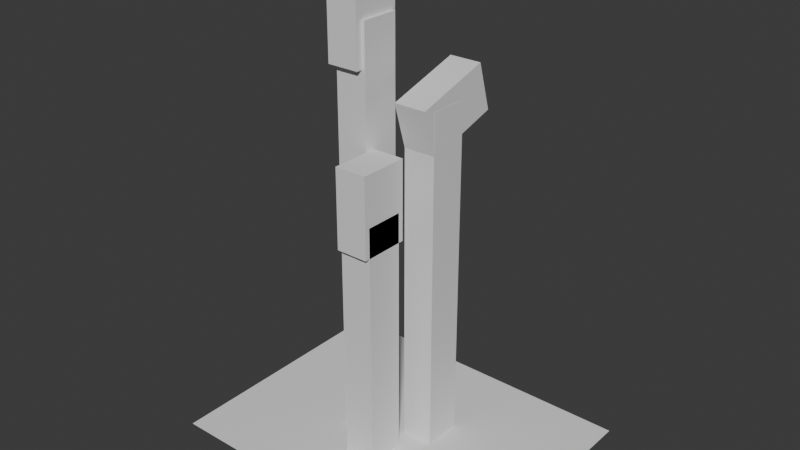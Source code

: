 # Source: weed.blend  (saved by Blender 4.5.88; exported with 4.5.12 LTS)
import bpy
from mathutils import Matrix  # noqa: F401  (used for matrix-valued properties, if any)

bpy.ops.wm.read_factory_settings(use_empty=True)
scene = bpy.context.scene
scene.name = 'Scene'

# ---- collections
col_collection = bpy.data.collections.new('Collection'); scene.collection.children.link(col_collection)

# ---- materials (node trees are filled in below, after node groups)
mat_material = bpy.data.materials.new('Material')
mat_material.alpha_threshold = 0.0
mat_material.roughness = 0.5
mat_material.line_color = (0.0, 0.0, 0.0, 1.0)
mat_material_001 = bpy.data.materials.new('Material.001')
mat_material_001.alpha_threshold = 0.0
mat_material_001.roughness = 0.5
mat_material_001.line_color = (0.0, 0.0, 0.0, 1.0)
mat_material_002 = bpy.data.materials.new('Material.002')
mat_material_002.alpha_threshold = 0.0
mat_material_002.roughness = 0.5
mat_material_002.line_color = (0.0, 0.0, 0.0, 1.0)
mat_material_003 = bpy.data.materials.new('Material.003')
mat_material_003.alpha_threshold = 0.0
mat_material_003.roughness = 0.5
mat_material_003.line_color = (0.0, 0.0, 0.0, 1.0)
mat_material_004 = bpy.data.materials.new('Material.004')
mat_material_004.alpha_threshold = 0.0
mat_material_004.roughness = 0.5
mat_material_004.line_color = (0.0, 0.0, 0.0, 1.0)
mat_material_005 = bpy.data.materials.new('Material.005')
mat_material_005.alpha_threshold = 0.0
mat_material_005.roughness = 0.5
mat_material_005.line_color = (0.0, 0.0, 0.0, 1.0)

# ---- material node trees
mat_material.use_nodes = True; mat_material.node_tree.nodes.clear()
_N = mat_material.node_tree.nodes; _L = mat_material.node_tree.links
n0 = _N.new('ShaderNodeOutputMaterial'); n0.name = 'Material Output'; n0.location = (200, 100)
n1 = _N.new('ShaderNodeBsdfPrincipled'); n1.name = 'Principled BSDF'; n1.location = (-200, 100)
n1.inputs[3].default_value = 1.45
_L.new(n1.outputs[0], n0.inputs[0])
n0.is_active_output = True
mat_material_001.use_nodes = True; mat_material_001.node_tree.nodes.clear()
_N = mat_material_001.node_tree.nodes; _L = mat_material_001.node_tree.links
n0 = _N.new('ShaderNodeOutputMaterial'); n0.name = 'Material Output'; n0.location = (200, 100)
n1 = _N.new('ShaderNodeBsdfPrincipled'); n1.name = 'Principled BSDF'; n1.location = (-200, 100)
n1.inputs[3].default_value = 1.45
_L.new(n1.outputs[0], n0.inputs[0])
n0.is_active_output = True
mat_material_002.use_nodes = True; mat_material_002.node_tree.nodes.clear()
_N = mat_material_002.node_tree.nodes; _L = mat_material_002.node_tree.links
n0 = _N.new('ShaderNodeOutputMaterial'); n0.name = 'Material Output'; n0.location = (200, 100)
n1 = _N.new('ShaderNodeBsdfPrincipled'); n1.name = 'Principled BSDF'; n1.location = (-200, 100)
n1.inputs[3].default_value = 1.45
_L.new(n1.outputs[0], n0.inputs[0])
n0.is_active_output = True
mat_material_003.use_nodes = True; mat_material_003.node_tree.nodes.clear()
_N = mat_material_003.node_tree.nodes; _L = mat_material_003.node_tree.links
n0 = _N.new('ShaderNodeOutputMaterial'); n0.name = 'Material Output'; n0.location = (200, 100)
n1 = _N.new('ShaderNodeBsdfPrincipled'); n1.name = 'Principled BSDF'; n1.location = (-200, 100)
n1.inputs[3].default_value = 1.45
_L.new(n1.outputs[0], n0.inputs[0])
n0.is_active_output = True
mat_material_004.use_nodes = True; mat_material_004.node_tree.nodes.clear()
_N = mat_material_004.node_tree.nodes; _L = mat_material_004.node_tree.links
n0 = _N.new('ShaderNodeOutputMaterial'); n0.name = 'Material Output'; n0.location = (200, 100)
n1 = _N.new('ShaderNodeBsdfPrincipled'); n1.name = 'Principled BSDF'; n1.location = (-200, 100)
n1.inputs[3].default_value = 1.45
_L.new(n1.outputs[0], n0.inputs[0])
n0.is_active_output = True
mat_material_005.use_nodes = True; mat_material_005.node_tree.nodes.clear()
_N = mat_material_005.node_tree.nodes; _L = mat_material_005.node_tree.links
n0 = _N.new('ShaderNodeOutputMaterial'); n0.name = 'Material Output'; n0.location = (200, 100)
n1 = _N.new('ShaderNodeBsdfPrincipled'); n1.name = 'Principled BSDF'; n1.location = (-200, 100)
n1.inputs[3].default_value = 1.45
_L.new(n1.outputs[0], n0.inputs[0])
n0.is_active_output = True

# ---- world
world_world = bpy.data.worlds.new('World'); scene.world = world_world
world_world.use_nodes = True; world_world.node_tree.nodes.clear()
_N = world_world.node_tree.nodes; _L = world_world.node_tree.links
n0 = _N.new('ShaderNodeOutputWorld'); n0.name = 'World Output'; n0.location = (200, 100)
n1 = _N.new('ShaderNodeBackground'); n1.name = 'Background'; n1.location = (-200, 100)
n1.inputs[0].default_value = (0.05088, 0.05088, 0.05088, 1.0)
_L.new(n1.outputs[0], n0.inputs[0])
n0.is_active_output = True
world_world.color = (0.05088, 0.05088, 0.05088)
world_world.sun_shadow_jitter_overblur = 0.0

# ---- meshes
me_cube = bpy.data.meshes.new('Cube')
me_cube.from_pydata([(1.0, 1.0, 1.0), (1.0, 1.0, -1.0), (1.0, -1.0, 1.0), (1.0, -1.0, -1.0), (-1.0, 1.0, 1.0), (-1.0, 1.0, -1.0), (-1.0, -1.0, 1.0), (-1.0, -1.0, -1.0)], [], [(0, 4, 6, 2), (3, 2, 6, 7), (7, 6, 4, 5), (5, 1, 3, 7), (1, 0, 2, 3), (5, 4, 0, 1)])
_uv = me_cube.uv_layers.new(name='UVMap')
_uv.uv.foreach_set('vector', [0.625, 0.5, 0.875, 0.5, 0.875, 0.75, 0.625, 0.75, 0.375, 0.75, 0.625, 0.75, 0.625, 1.0, 0.375, 1.0, 0.375, 0.0, 0.625, 0.0, 0.625, 0.25, 0.375, 0.25, 0.125, 0.5, 0.375, 0.5, 0.375, 0.75, 0.125, 0.75, 0.375, 0.5, 0.625, 0.5, 0.625, 0.75, 0.375, 0.75, 0.375, 0.25, 0.625, 0.25, 0.625, 0.5, 0.375, 0.5])
me_cube.materials.append(mat_material)
me_cube.use_mirror_vertex_groups = False
me_cube.update()
me_plane = bpy.data.meshes.new('Plane')
me_plane.from_pydata([(-1.0, -1.0, 0.0), (1.0, -1.0, 0.0), (-1.0, 1.0, 0.0), (1.0, 1.0, 0.0)], [], [(0, 1, 3, 2)])
_uv = me_plane.uv_layers.new(name='UVMap')
_uv.uv.foreach_set('vector', [0.0, 0.0, 1.0, 0.0, 1.0, 1.0, 0.0, 1.0])
me_plane.update()
me_cube_001 = bpy.data.meshes.new('Cube.001')
me_cube_001.from_pydata([(1.0, 1.0, 1.0), (1.0, 1.0, -1.0), (1.0, -1.0, 1.0), (1.0, -1.0, -1.0), (-1.0, 1.0, 1.0), (-1.0, 1.0, -1.0), (-1.0, -1.0, 1.0), (-1.0, -1.0, -1.0)], [], [(0, 4, 6, 2), (3, 2, 6, 7), (7, 6, 4, 5), (5, 1, 3, 7), (1, 0, 2, 3), (5, 4, 0, 1)])
_uv = me_cube_001.uv_layers.new(name='UVMap')
_uv.uv.foreach_set('vector', [0.625, 0.5, 0.875, 0.5, 0.875, 0.75, 0.625, 0.75, 0.375, 0.75, 0.625, 0.75, 0.625, 1.0, 0.375, 1.0, 0.375, 0.0, 0.625, 0.0, 0.625, 0.25, 0.375, 0.25, 0.125, 0.5, 0.375, 0.5, 0.375, 0.75, 0.125, 0.75, 0.375, 0.5, 0.625, 0.5, 0.625, 0.75, 0.375, 0.75, 0.375, 0.25, 0.625, 0.25, 0.625, 0.5, 0.375, 0.5])
me_cube_001.materials.append(mat_material_001)
me_cube_001.use_mirror_vertex_groups = False
me_cube_001.update()
me_cube_002 = bpy.data.meshes.new('Cube.002')
me_cube_002.from_pydata([(1.0, 1.0, 1.0), (1.0, 1.0, -1.0), (1.0, -1.0, 1.0), (1.0, -1.0, -1.0), (-1.0, 1.0, 1.0), (-1.0, 1.0, -1.0), (-1.0, -1.0, 1.0), (-1.0, -1.0, -1.0)], [], [(0, 4, 6, 2), (3, 2, 6, 7), (7, 6, 4, 5), (5, 1, 3, 7), (1, 0, 2, 3), (5, 4, 0, 1)])
_uv = me_cube_002.uv_layers.new(name='UVMap')
_uv.uv.foreach_set('vector', [0.625, 0.5, 0.875, 0.5, 0.875, 0.75, 0.625, 0.75, 0.375, 0.75, 0.625, 0.75, 0.625, 1.0, 0.375, 1.0, 0.375, 0.0, 0.625, 0.0, 0.625, 0.25, 0.375, 0.25, 0.125, 0.5, 0.375, 0.5, 0.375, 0.75, 0.125, 0.75, 0.375, 0.5, 0.625, 0.5, 0.625, 0.75, 0.375, 0.75, 0.375, 0.25, 0.625, 0.25, 0.625, 0.5, 0.375, 0.5])
me_cube_002.materials.append(mat_material_002)
me_cube_002.use_mirror_vertex_groups = False
me_cube_002.update()
me_cube_003 = bpy.data.meshes.new('Cube.003')
me_cube_003.from_pydata([(1.0, 1.0, 1.0), (1.0, 1.0, -1.0), (1.0, -1.0, 1.0), (1.0, -1.0, -1.0), (-1.0, 1.0, 1.0), (-1.0, 1.0, -1.0), (-1.0, -1.0, 1.0), (-1.0, -1.0, -1.0)], [], [(0, 4, 6, 2), (3, 2, 6, 7), (7, 6, 4, 5), (5, 1, 3, 7), (1, 0, 2, 3), (5, 4, 0, 1)])
_uv = me_cube_003.uv_layers.new(name='UVMap')
_uv.uv.foreach_set('vector', [0.625, 0.5, 0.875, 0.5, 0.875, 0.75, 0.625, 0.75, 0.375, 0.75, 0.625, 0.75, 0.625, 1.0, 0.375, 1.0, 0.375, 0.0, 0.625, 0.0, 0.625, 0.25, 0.375, 0.25, 0.125, 0.5, 0.375, 0.5, 0.375, 0.75, 0.125, 0.75, 0.375, 0.5, 0.625, 0.5, 0.625, 0.75, 0.375, 0.75, 0.375, 0.25, 0.625, 0.25, 0.625, 0.5, 0.375, 0.5])
me_cube_003.materials.append(mat_material_003)
me_cube_003.use_mirror_vertex_groups = False
me_cube_003.update()
me_cube_004 = bpy.data.meshes.new('Cube.004')
me_cube_004.from_pydata([(1.0, 1.0, 1.0), (1.0, 1.0, -1.0), (1.0, -1.0, 1.0), (1.0, -1.0, -1.0), (-1.0, 1.0, 1.0), (-1.0, 1.0, -1.0), (-1.0, -1.0, 1.0), (-1.0, -1.0, -1.0)], [], [(0, 4, 6, 2), (3, 2, 6, 7), (7, 6, 4, 5), (5, 1, 3, 7), (1, 0, 2, 3), (5, 4, 0, 1)])
_uv = me_cube_004.uv_layers.new(name='UVMap')
_uv.uv.foreach_set('vector', [0.625, 0.5, 0.875, 0.5, 0.875, 0.75, 0.625, 0.75, 0.375, 0.75, 0.625, 0.75, 0.625, 1.0, 0.375, 1.0, 0.375, 0.0, 0.625, 0.0, 0.625, 0.25, 0.375, 0.25, 0.125, 0.5, 0.375, 0.5, 0.375, 0.75, 0.125, 0.75, 0.375, 0.5, 0.625, 0.5, 0.625, 0.75, 0.375, 0.75, 0.375, 0.25, 0.625, 0.25, 0.625, 0.5, 0.375, 0.5])
me_cube_004.materials.append(mat_material_004)
me_cube_004.use_mirror_vertex_groups = False
me_cube_004.update()
me_cube_005 = bpy.data.meshes.new('Cube.005')
me_cube_005.from_pydata([(1.0, 1.0, 1.0), (1.0, 1.0, -1.0), (1.0, -1.0, 1.0), (1.0, -1.0, -1.0), (-1.0, 1.0, 1.0), (-1.0, 1.0, -1.0), (-1.0, -1.0, 1.0), (-1.0, -1.0, -1.0)], [], [(0, 4, 6, 2), (3, 2, 6, 7), (7, 6, 4, 5), (5, 1, 3, 7), (1, 0, 2, 3), (5, 4, 0, 1)])
_uv = me_cube_005.uv_layers.new(name='UVMap')
_uv.uv.foreach_set('vector', [0.625, 0.5, 0.875, 0.5, 0.875, 0.75, 0.625, 0.75, 0.375, 0.75, 0.625, 0.75, 0.625, 1.0, 0.375, 1.0, 0.375, 0.0, 0.625, 0.0, 0.625, 0.25, 0.375, 0.25, 0.125, 0.5, 0.375, 0.5, 0.375, 0.75, 0.125, 0.75, 0.375, 0.5, 0.625, 0.5, 0.625, 0.75, 0.375, 0.75, 0.375, 0.25, 0.625, 0.25, 0.625, 0.5, 0.375, 0.5])
me_cube_005.materials.append(mat_material_005)
me_cube_005.use_mirror_vertex_groups = False
me_cube_005.update()

# ---- objects
ob_cube = bpy.data.objects.new('Cube', me_cube)
ob_plane = bpy.data.objects.new('Plane', me_plane)
ob_cube_001 = bpy.data.objects.new('Cube.001', me_cube_001)
ob_cube_002 = bpy.data.objects.new('Cube.002', me_cube_002)
ob_cube_003 = bpy.data.objects.new('Cube.003', me_cube_003)
ob_cube_004 = bpy.data.objects.new('Cube.004', me_cube_004)
ob_cube_005 = bpy.data.objects.new('Cube.005', me_cube_005)

# ---- transforms, parenting, visibility, modifiers, constraints
ob_cube.location = (0.0, -0.9799, 0.0)
ob_cube.scale = (0.3901, 0.4711, 3.031)
ob_cube.lock_rotations_4d = False
ob_cube.empty_display_type = 'ARROWS'
ob_cube.lineart.crease_threshold = 0.0
ob_plane.location = (0.0, 0.0, -3.043)
ob_plane.scale = (3.94, 3.097, -38.7)
ob_cube_001.location = (0.5662, 0.4159, 1.128)
ob_cube_001.scale = (0.3901, 0.4711, 4.17)
ob_cube_001.lock_rotations_4d = False
ob_cube_001.empty_display_type = 'ARROWS'
ob_cube_001.lineart.crease_threshold = 0.0
ob_cube_002.location = (-0.784, -0.1517, 1.977)
ob_cube_002.scale = (0.3901, 0.4711, 5.088)
ob_cube_002.lock_rotations_4d = False
ob_cube_002.empty_display_type = 'ARROWS'
ob_cube_002.lineart.crease_threshold = 0.0
ob_cube_003.location = (0.0, -0.9799, 3.278)
ob_cube_003.scale = (0.3901, 0.5968, 0.9622)
ob_cube_003.lock_rotations_4d = False
ob_cube_003.empty_display_type = 'ARROWS'
ob_cube_003.lineart.crease_threshold = 0.0
ob_cube_004.location = (0.5633, 0.7157, 5.104)
ob_cube_004.rotation_euler = (-1.282, -0.0, 0.0)
ob_cube_004.scale = (0.3901, 0.5968, 0.9622)
ob_cube_004.lock_rotations_4d = False
ob_cube_004.empty_display_type = 'ARROWS'
ob_cube_004.lineart.crease_threshold = 0.0
ob_cube_005.location = (-0.8705, -0.1787, 6.987)
ob_cube_005.scale = (0.3901, 0.5968, 0.9622)
ob_cube_005.lock_rotations_4d = False
ob_cube_005.empty_display_type = 'ARROWS'
ob_cube_005.lineart.crease_threshold = 0.0

# ---- collection membership
col_collection.objects.link(ob_cube)
col_collection.objects.link(ob_plane)
col_collection.objects.link(ob_cube_001)
col_collection.objects.link(ob_cube_002)
col_collection.objects.link(ob_cube_003)
col_collection.objects.link(ob_cube_004)
col_collection.objects.link(ob_cube_005)

# ---- scene / render settings (as saved in the file)
scene.frame_start = 1; scene.frame_end = 250; scene.frame_set(1)
scene.render.engine = 'BLENDER_EEVEE_NEXT'
bpy.context.view_layer.update()

# ---- added for rendering (the .blend has no active camera and no usable light): camera, sun
cam_auto = bpy.data.cameras.new('AutoCamera')
cam_auto.lens = 50.0
cam_auto.sensor_width = 36.0
cam_auto.clip_end = 1000.0
ob_auto_camera = bpy.data.objects.new('AutoCamera', cam_auto)
scene.collection.objects.link(ob_auto_camera)
ob_auto_camera.location = (13.8103, -16.5723, 13.4674)
ob_auto_camera.rotation_euler = (1.09748, -7.21219e-08, 0.694738)
scene.camera = ob_auto_camera
light_auto_sun = bpy.data.lights.new('AutoSun', 'SUN')
light_auto_sun.energy = 3.0
light_auto_sun.angle = 0.0523599
ob_auto_sun = bpy.data.objects.new('AutoSun', light_auto_sun)
scene.collection.objects.link(ob_auto_sun)
ob_auto_sun.rotation_euler = (0.872665, 0.174533, 0.523599)
bpy.context.view_layer.update()
